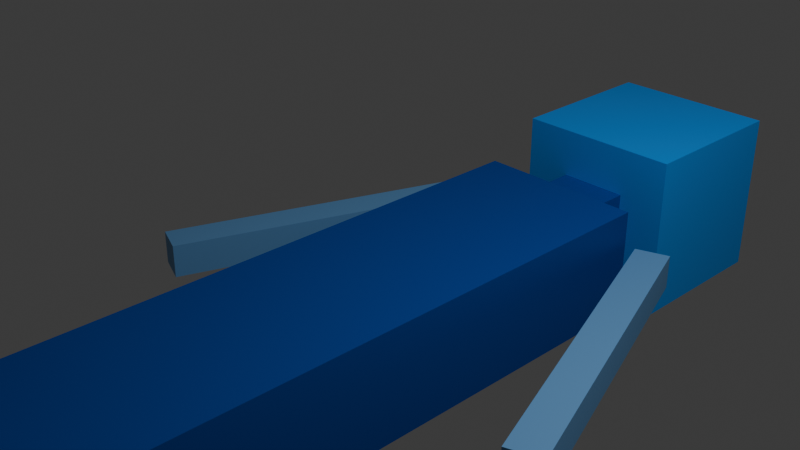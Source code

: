# Source: char.blend  (saved by Blender 4.0.36; exported with 4.5.12 LTS)
import bpy
from mathutils import Matrix  # noqa: F401  (used for matrix-valued properties, if any)

bpy.ops.wm.read_factory_settings(use_empty=True)
scene = bpy.context.scene
scene.name = 'Scene'

# ---- collections
col_collection = bpy.data.collections.new('Collection'); scene.collection.children.link(col_collection)

# ---- materials (node trees are filled in below, after node groups)
mat_material = bpy.data.materials.new('Material')
mat_material.alpha_threshold = 0.0
mat_material.use_transparent_shadow = False
mat_material.roughness = 0.5
mat_material.line_color = (0.0, 0.0, 0.0, 1.0)
mat_material_001 = bpy.data.materials.new('Material.001')
mat_material_001.use_transparent_shadow = False
mat_material_003 = bpy.data.materials.new('Material.003')
mat_material_003.use_transparent_shadow = False
mat_material_002 = bpy.data.materials.new('Material.002')
mat_material_002.use_transparent_shadow = False

# ---- material node trees
mat_material.use_nodes = True; mat_material.node_tree.nodes.clear()
_N = mat_material.node_tree.nodes; _L = mat_material.node_tree.links
n0 = _N.new('ShaderNodeOutputMaterial'); n0.name = 'Material Output'; n0.location = (300, 300)
n1 = _N.new('ShaderNodeBsdfPrincipled'); n1.name = 'Principled BSDF'; n1.location = (10, 300)
n1.inputs[0].default_value = (0.0, 0.05973, 0.3648, 1.0)
n1.inputs[3].default_value = 1.45
_L.new(n1.outputs[0], n0.inputs[0])
n0.is_active_output = True
mat_material_001.use_nodes = True; mat_material_001.node_tree.nodes.clear()
_N = mat_material_001.node_tree.nodes; _L = mat_material_001.node_tree.links
n0 = _N.new('ShaderNodeBsdfPrincipled'); n0.name = 'Principled BSDF'; n0.location = (49, 516)
n0.inputs[0].default_value = (0.0, 0.3324, 1.0, 1.0)
n0.inputs[3].default_value = 1.45
n1 = _N.new('ShaderNodeOutputMaterial'); n1.name = 'Material Output'; n1.location = (339, 516)
_L.new(n0.outputs[0], n1.inputs[0])
n1.is_active_output = True
mat_material_003.use_nodes = True; mat_material_003.node_tree.nodes.clear()
_N = mat_material_003.node_tree.nodes; _L = mat_material_003.node_tree.links
n0 = _N.new('ShaderNodeBsdfPrincipled'); n0.name = 'Principled BSDF'; n0.location = (10, 300)
n0.inputs[0].default_value = (0.1384, 0.3515, 0.6584, 1.0)
n0.inputs[3].default_value = 1.45
n1 = _N.new('ShaderNodeOutputMaterial'); n1.name = 'Material Output'; n1.location = (300, 300)
_L.new(n0.outputs[0], n1.inputs[0])
n1.is_active_output = True
mat_material_002.use_nodes = True; mat_material_002.node_tree.nodes.clear()
_N = mat_material_002.node_tree.nodes; _L = mat_material_002.node_tree.links
n0 = _N.new('ShaderNodeBsdfPrincipled'); n0.name = 'Principled BSDF'; n0.location = (10, 300)
n0.inputs[0].default_value = (0.1384, 0.3515, 0.6584, 1.0)
n0.inputs[3].default_value = 1.45
n1 = _N.new('ShaderNodeOutputMaterial'); n1.name = 'Material Output'; n1.location = (300, 300)
_L.new(n0.outputs[0], n1.inputs[0])
n1.is_active_output = True

# ---- world
world_world = bpy.data.worlds.new('World'); scene.world = world_world
world_world.use_nodes = True; world_world.node_tree.nodes.clear()
_N = world_world.node_tree.nodes; _L = world_world.node_tree.links
n0 = _N.new('ShaderNodeOutputWorld'); n0.name = 'World Output'; n0.location = (300, 300)
n1 = _N.new('ShaderNodeBackground'); n1.name = 'Background'; n1.location = (10, 300)
n1.inputs[0].default_value = (0.05088, 0.05088, 0.05088, 1.0)
_L.new(n1.outputs[0], n0.inputs[0])
n0.is_active_output = True
world_world.color = (0.05088, 0.05088, 0.05088)
world_world.use_sun_shadow = False
world_world.sun_shadow_jitter_overblur = 0.0

# ---- cameras
cam_camera = bpy.data.cameras.new('Camera')
cam_camera.clip_end = 100.0
cam_camera.ortho_scale = 7.314

# ---- lights
light_light = bpy.data.lights.new('Light', 'POINT')
light_light.transmission_factor = 0.0
light_light.use_soft_falloff = False
light_light.energy = 1000.0
light_light.shadow_soft_size = 0.1
light_light.shadow_maximum_resolution = 0.006
light_light.use_absolute_resolution = True

# ---- meshes
me_cube = bpy.data.meshes.new('Cube')
me_cube.from_pydata([(0.4158, 0.4158, 0.4158), (0.4158, 0.4158, -0.4158), (0.4158, -0.4158, 0.4158), (0.4158, -0.4158, -0.4158), (-0.4158, 0.4158, 0.4158), (-0.4158, 0.4158, -0.4158), (-0.4158, -0.4158, 0.4158), (-0.4158, -0.4158, -0.4158), (1.025, -0.4393, 0.6367), (1.025, -0.4393, -0.6367), (1.025, -8.192, 0.6367), (1.025, -8.192, -0.6367), (-0.9754, -0.4393, 0.6367), (-0.9754, -0.4393, -0.6367), (-0.9754, -8.192, 0.6367), (-0.9754, -8.192, -0.6367)], [], [(0, 1, 3, 2), (2, 3, 7, 6), (6, 7, 5, 4), (4, 5, 1, 0), (2, 6, 4, 0), (7, 3, 1, 5), (8, 12, 14, 10), (11, 10, 14, 15), (15, 14, 12, 13), (13, 9, 11, 15), (9, 8, 10, 11), (13, 12, 8, 9)])
_uv = me_cube.uv_layers.new(name='UVMap')
_uv.uv.foreach_set('vector', [0.375, 0.0, 0.625, 0.0, 0.625, 0.25, 0.375, 0.25, 0.375, 0.25, 0.625, 0.25, 0.625, 0.5, 0.375, 0.5, 0.375, 0.5, 0.625, 0.5, 0.625, 0.75, 0.375, 0.75, 0.375, 0.75, 0.625, 0.75, 0.625, 1.0, 0.375, 1.0, 0.125, 0.5, 0.375, 0.5, 0.375, 0.75, 0.125, 0.75, 0.625, 0.5, 0.875, 0.5, 0.875, 0.75, 0.625, 0.75, 0.625, 0.5, 0.875, 0.5, 0.875, 0.75, 0.625, 0.75, 0.375, 0.75, 0.625, 0.75, 0.625, 1.0, 0.375, 1.0, 0.375, 0.0, 0.625, 0.0, 0.625, 0.25, 0.375, 0.25, 0.125, 0.5, 0.375, 0.5, 0.375, 0.75, 0.125, 0.75, 0.375, 0.5, 0.625, 0.5, 0.625, 0.75, 0.375, 0.75, 0.375, 0.25, 0.625, 0.25, 0.625, 0.5, 0.375, 0.5])
me_cube.materials.append(mat_material)
me_cube.update()
me_cube_001 = bpy.data.meshes.new('Cube.001')
me_cube_001.from_pydata([(-1.0, -1.0, -1.0), (-1.0, -1.0, 1.0), (-1.0, 1.0, -1.0), (-1.0, 1.0, 1.0), (1.0, -1.0, -1.0), (1.0, -1.0, 1.0), (1.0, 1.0, -1.0), (1.0, 1.0, 1.0)], [], [(0, 1, 3, 2), (2, 3, 7, 6), (6, 7, 5, 4), (4, 5, 1, 0), (2, 6, 4, 0), (7, 3, 1, 5)])
_uv = me_cube_001.uv_layers.new(name='UVMap')
_uv.uv.foreach_set('vector', [0.375, 0.0, 0.625, 0.0, 0.625, 0.25, 0.375, 0.25, 0.375, 0.25, 0.625, 0.25, 0.625, 0.5, 0.375, 0.5, 0.375, 0.5, 0.625, 0.5, 0.625, 0.75, 0.375, 0.75, 0.375, 0.75, 0.625, 0.75, 0.625, 1.0, 0.375, 1.0, 0.125, 0.5, 0.375, 0.5, 0.375, 0.75, 0.125, 0.75, 0.625, 0.5, 0.875, 0.5, 0.875, 0.75, 0.625, 0.75])
me_cube_001.materials.append(mat_material_001)
me_cube_001.update()
me_cube_004 = bpy.data.meshes.new('Cube.004')
me_cube_004.from_pydata([(-1.0, -1.0, -1.0), (-1.0, -1.0, 1.0), (-1.0, 1.0, -1.0), (-1.0, 1.0, 1.0), (1.0, -1.0, -1.0), (1.0, -1.0, 1.0), (1.0, 1.0, -1.0), (1.0, 1.0, 1.0)], [], [(0, 1, 3, 2), (2, 3, 7, 6), (6, 7, 5, 4), (4, 5, 1, 0), (2, 6, 4, 0), (7, 3, 1, 5)])
_uv = me_cube_004.uv_layers.new(name='UVMap')
_uv.uv.foreach_set('vector', [0.375, 0.0, 0.625, 0.0, 0.625, 0.25, 0.375, 0.25, 0.375, 0.25, 0.625, 0.25, 0.625, 0.5, 0.375, 0.5, 0.375, 0.5, 0.625, 0.5, 0.625, 0.75, 0.375, 0.75, 0.375, 0.75, 0.625, 0.75, 0.625, 1.0, 0.375, 1.0, 0.125, 0.5, 0.375, 0.5, 0.375, 0.75, 0.125, 0.75, 0.625, 0.5, 0.875, 0.5, 0.875, 0.75, 0.625, 0.75])
me_cube_004.materials.append(mat_material_003)
me_cube_004.update()
me_cube_005 = bpy.data.meshes.new('Cube.005')
me_cube_005.from_pydata([(-1.0, -1.0, -1.0), (-1.0, -1.0, 1.0), (-1.0, 1.0, -1.0), (-1.0, 1.0, 1.0), (1.0, -1.0, -1.0), (1.0, -1.0, 1.0), (1.0, 1.0, -1.0), (1.0, 1.0, 1.0)], [], [(0, 1, 3, 2), (2, 3, 7, 6), (6, 7, 5, 4), (4, 5, 1, 0), (2, 6, 4, 0), (7, 3, 1, 5)])
_uv = me_cube_005.uv_layers.new(name='UVMap')
_uv.uv.foreach_set('vector', [0.375, 0.0, 0.625, 0.0, 0.625, 0.25, 0.375, 0.25, 0.375, 0.25, 0.625, 0.25, 0.625, 0.5, 0.375, 0.5, 0.375, 0.5, 0.625, 0.5, 0.625, 0.75, 0.375, 0.75, 0.375, 0.75, 0.625, 0.75, 0.625, 1.0, 0.375, 1.0, 0.125, 0.5, 0.375, 0.5, 0.375, 0.75, 0.125, 0.75, 0.625, 0.5, 0.875, 0.5, 0.875, 0.75, 0.625, 0.75])
me_cube_005.materials.append(mat_material_002)
me_cube_005.update()

# ---- objects
ob_light = bpy.data.objects.new('Light', light_light)
ob_camera = bpy.data.objects.new('Camera', cam_camera)
ob_torso = bpy.data.objects.new('Torso', me_cube)
ob_head = bpy.data.objects.new('Head', me_cube_001)
ob_left_arm = bpy.data.objects.new('left_arm', me_cube_004)
ob_right_arm = bpy.data.objects.new('right_arm', me_cube_005)

# ---- transforms, parenting, visibility, modifiers, constraints
ob_light.location = (4.076, 1.005, 5.904)
ob_light.rotation_euler = (0.6503, 0.05522, 1.866)
ob_light.lock_rotations_4d = False
ob_light.empty_display_type = 'ARROWS'
ob_light.color = (0.0, 0.0, 0.0, 0.0)
ob_light.lineart.crease_threshold = 0.0
ob_camera.location = (7.359, -6.926, 4.958)
ob_camera.rotation_euler = (1.109, 0.0, 0.8149)
ob_camera.lock_rotations_4d = False
ob_camera.empty_display_type = 'ARROWS'
ob_camera.color = (0.0, 0.0, 0.0, 0.0)
ob_camera.display_type = 'WIRE'
ob_camera.lineart.crease_threshold = 0.0
ob_torso.location = (-0.02465, 3.0, -1.062)
ob_head.parent = ob_torso
ob_head.location = (0.0, 1.27, 0.0)
ob_left_arm.parent = ob_torso
ob_left_arm.location = (2.0, -2.2, 0.0)
ob_left_arm.rotation_euler = (0.0, -0.0, 0.3491)
ob_left_arm.scale = (-0.2, -2.0, -0.2)
ob_right_arm.parent = ob_torso
ob_right_arm.location = (-2.0, -2.2, 0.0)
ob_right_arm.rotation_euler = (0.0, -0.0, -0.3491)
ob_right_arm.scale = (-0.2, -2.0, -0.2)

# ---- collection membership
col_collection.objects.link(ob_light)
col_collection.objects.link(ob_camera)
col_collection.objects.link(ob_torso)
col_collection.objects.link(ob_head)
col_collection.objects.link(ob_left_arm)
col_collection.objects.link(ob_right_arm)

# ---- scene / render settings (as saved in the file)
scene.camera = ob_camera
scene.frame_start = 1; scene.frame_end = 250; scene.frame_set(2)
scene.render.engine = 'BLENDER_EEVEE_NEXT'
scene.cycles.sampling_pattern = 'TABULATED_SOBOL'
bpy.context.view_layer.update()
